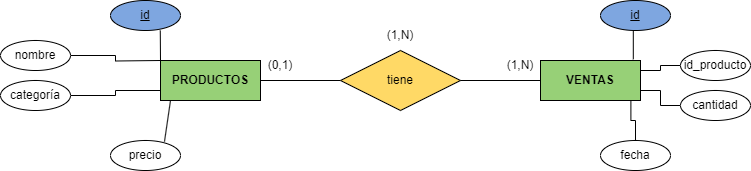

The diagram above was exported from draw.io. Its source (the exported page's mxGraphModel, read from the mxfile embedded in the PNG):
<mxGraphModel dx="1348" dy="589" grid="1" gridSize="10" guides="1" tooltips="1" connect="1" arrows="1" fold="1" page="1" pageScale="1" pageWidth="827" pageHeight="1169" math="0" shadow="0">
  <root>
    <mxCell id="0" />
    <mxCell id="1" parent="0" />
    <mxCell id="B62W7oG12YrBiHYH0h2B-1" value="&lt;b&gt;PRODUCTOS&lt;/b&gt;" style="whiteSpace=wrap;html=1;align=center;fillColor=#97D077;" vertex="1" parent="1">
      <mxGeometry x="60" y="220" width="100" height="40" as="geometry" />
    </mxCell>
    <mxCell id="B62W7oG12YrBiHYH0h2B-2" value="" style="endArrow=none;html=1;rounded=0;" edge="1" parent="1">
      <mxGeometry relative="1" as="geometry">
        <mxPoint x="160" y="240" as="sourcePoint" />
        <mxPoint x="240" y="240" as="targetPoint" />
      </mxGeometry>
    </mxCell>
    <mxCell id="B62W7oG12YrBiHYH0h2B-3" value="tiene" style="shape=rhombus;perimeter=rhombusPerimeter;whiteSpace=wrap;html=1;align=center;fillColor=#FFD966;" vertex="1" parent="1">
      <mxGeometry x="240" y="210" width="120" height="60" as="geometry" />
    </mxCell>
    <mxCell id="B62W7oG12YrBiHYH0h2B-4" value="&lt;b&gt;VENTAS&lt;/b&gt;" style="whiteSpace=wrap;html=1;align=center;fillColor=#97D077;" vertex="1" parent="1">
      <mxGeometry x="440" y="220" width="100" height="40" as="geometry" />
    </mxCell>
    <mxCell id="B62W7oG12YrBiHYH0h2B-5" value="" style="endArrow=none;html=1;rounded=0;" edge="1" parent="1">
      <mxGeometry relative="1" as="geometry">
        <mxPoint x="360" y="240" as="sourcePoint" />
        <mxPoint x="440" y="240" as="targetPoint" />
      </mxGeometry>
    </mxCell>
    <mxCell id="B62W7oG12YrBiHYH0h2B-6" value="id" style="ellipse;whiteSpace=wrap;html=1;align=center;fontStyle=4;fillColor=#7EA6E0;" vertex="1" parent="1">
      <mxGeometry x="10" y="160" width="70" height="30" as="geometry" />
    </mxCell>
    <mxCell id="B62W7oG12YrBiHYH0h2B-7" value="" style="endArrow=none;html=1;rounded=0;exitX=0.711;exitY=1;exitDx=0;exitDy=0;exitPerimeter=0;" edge="1" parent="1" source="B62W7oG12YrBiHYH0h2B-6">
      <mxGeometry relative="1" as="geometry">
        <mxPoint x="-100" y="220" as="sourcePoint" />
        <mxPoint x="60" y="220" as="targetPoint" />
      </mxGeometry>
    </mxCell>
    <mxCell id="B62W7oG12YrBiHYH0h2B-10" style="edgeStyle=orthogonalEdgeStyle;rounded=0;orthogonalLoop=1;jettySize=auto;html=1;endArrow=none;endFill=0;" edge="1" parent="1" source="B62W7oG12YrBiHYH0h2B-8">
      <mxGeometry relative="1" as="geometry">
        <mxPoint x="60" y="220" as="targetPoint" />
      </mxGeometry>
    </mxCell>
    <mxCell id="B62W7oG12YrBiHYH0h2B-8" value="nombre" style="ellipse;whiteSpace=wrap;html=1;align=center;" vertex="1" parent="1">
      <mxGeometry x="-100" y="200" width="70" height="30" as="geometry" />
    </mxCell>
    <mxCell id="B62W7oG12YrBiHYH0h2B-12" style="edgeStyle=orthogonalEdgeStyle;rounded=0;orthogonalLoop=1;jettySize=auto;html=1;entryX=0;entryY=0.75;entryDx=0;entryDy=0;endArrow=none;endFill=0;" edge="1" parent="1" source="B62W7oG12YrBiHYH0h2B-11" target="B62W7oG12YrBiHYH0h2B-1">
      <mxGeometry relative="1" as="geometry" />
    </mxCell>
    <mxCell id="B62W7oG12YrBiHYH0h2B-11" value="categoría" style="ellipse;whiteSpace=wrap;html=1;align=center;" vertex="1" parent="1">
      <mxGeometry x="-100" y="240" width="70" height="30" as="geometry" />
    </mxCell>
    <mxCell id="B62W7oG12YrBiHYH0h2B-14" value="precio" style="ellipse;whiteSpace=wrap;html=1;align=center;" vertex="1" parent="1">
      <mxGeometry x="10" y="300" width="70" height="30" as="geometry" />
    </mxCell>
    <mxCell id="B62W7oG12YrBiHYH0h2B-16" value="" style="endArrow=none;html=1;rounded=0;entryX=0.771;entryY=0.04;entryDx=0;entryDy=0;entryPerimeter=0;" edge="1" parent="1" target="B62W7oG12YrBiHYH0h2B-14">
      <mxGeometry relative="1" as="geometry">
        <mxPoint x="70" y="260" as="sourcePoint" />
        <mxPoint x="70" y="310" as="targetPoint" />
      </mxGeometry>
    </mxCell>
    <mxCell id="B62W7oG12YrBiHYH0h2B-17" value="id" style="ellipse;whiteSpace=wrap;html=1;align=center;fontStyle=4;fillColor=#7EA6E0;" vertex="1" parent="1">
      <mxGeometry x="500" y="160" width="70" height="30" as="geometry" />
    </mxCell>
    <mxCell id="B62W7oG12YrBiHYH0h2B-20" style="edgeStyle=orthogonalEdgeStyle;rounded=0;orthogonalLoop=1;jettySize=auto;html=1;exitX=0.5;exitY=1;exitDx=0;exitDy=0;entryX=0.928;entryY=-0.03;entryDx=0;entryDy=0;entryPerimeter=0;endArrow=none;endFill=0;" edge="1" parent="1" source="B62W7oG12YrBiHYH0h2B-17" target="B62W7oG12YrBiHYH0h2B-4">
      <mxGeometry relative="1" as="geometry" />
    </mxCell>
    <mxCell id="B62W7oG12YrBiHYH0h2B-23" style="edgeStyle=orthogonalEdgeStyle;rounded=0;orthogonalLoop=1;jettySize=auto;html=1;entryX=1;entryY=0.25;entryDx=0;entryDy=0;endArrow=none;endFill=0;" edge="1" parent="1" source="B62W7oG12YrBiHYH0h2B-22" target="B62W7oG12YrBiHYH0h2B-4">
      <mxGeometry relative="1" as="geometry" />
    </mxCell>
    <mxCell id="B62W7oG12YrBiHYH0h2B-22" value="id_producto" style="ellipse;whiteSpace=wrap;html=1;align=center;" vertex="1" parent="1">
      <mxGeometry x="580" y="210" width="70" height="30" as="geometry" />
    </mxCell>
    <mxCell id="B62W7oG12YrBiHYH0h2B-25" style="edgeStyle=orthogonalEdgeStyle;rounded=0;orthogonalLoop=1;jettySize=auto;html=1;entryX=1;entryY=0.75;entryDx=0;entryDy=0;endArrow=none;endFill=0;" edge="1" parent="1" source="B62W7oG12YrBiHYH0h2B-24" target="B62W7oG12YrBiHYH0h2B-4">
      <mxGeometry relative="1" as="geometry" />
    </mxCell>
    <mxCell id="B62W7oG12YrBiHYH0h2B-24" value="cantidad" style="ellipse;whiteSpace=wrap;html=1;align=center;" vertex="1" parent="1">
      <mxGeometry x="580" y="250" width="70" height="30" as="geometry" />
    </mxCell>
    <mxCell id="B62W7oG12YrBiHYH0h2B-26" value="fecha" style="ellipse;whiteSpace=wrap;html=1;align=center;" vertex="1" parent="1">
      <mxGeometry x="500" y="300" width="70" height="30" as="geometry" />
    </mxCell>
    <mxCell id="B62W7oG12YrBiHYH0h2B-27" style="edgeStyle=orthogonalEdgeStyle;rounded=0;orthogonalLoop=1;jettySize=auto;html=1;entryX=0.904;entryY=0.99;entryDx=0;entryDy=0;entryPerimeter=0;endArrow=none;endFill=0;" edge="1" parent="1" source="B62W7oG12YrBiHYH0h2B-26" target="B62W7oG12YrBiHYH0h2B-4">
      <mxGeometry relative="1" as="geometry" />
    </mxCell>
    <mxCell id="B62W7oG12YrBiHYH0h2B-28" value="(1,N)" style="text;html=1;strokeColor=none;fillColor=none;align=center;verticalAlign=middle;whiteSpace=wrap;rounded=0;" vertex="1" parent="1">
      <mxGeometry x="270" y="180" width="60" height="30" as="geometry" />
    </mxCell>
    <mxCell id="B62W7oG12YrBiHYH0h2B-29" value="(1,N)" style="text;html=1;strokeColor=none;fillColor=none;align=center;verticalAlign=middle;whiteSpace=wrap;rounded=0;" vertex="1" parent="1">
      <mxGeometry x="390" y="210" width="60" height="30" as="geometry" />
    </mxCell>
    <mxCell id="B62W7oG12YrBiHYH0h2B-30" value="(0,1)" style="text;html=1;strokeColor=none;fillColor=none;align=center;verticalAlign=middle;whiteSpace=wrap;rounded=0;" vertex="1" parent="1">
      <mxGeometry x="150" y="210" width="60" height="30" as="geometry" />
    </mxCell>
  </root>
</mxGraphModel>